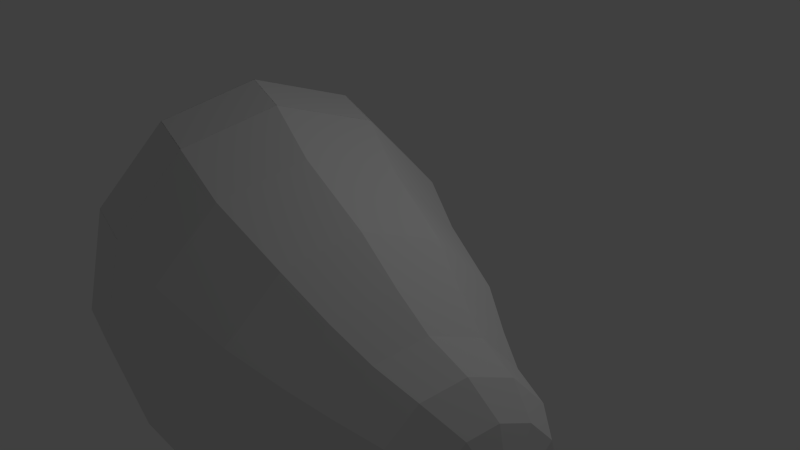 # Source: untitled.blend  (saved by Blender 2.75.0; exported with 4.5.12 LTS)
import bpy
from mathutils import Matrix  # noqa: F401  (used for matrix-valued properties, if any)

bpy.ops.wm.read_factory_settings(use_empty=True)
scene = bpy.context.scene
scene.name = 'Scene'

# ---- collections
col_collection_1 = bpy.data.collections.new('Collection 1'); scene.collection.children.link(col_collection_1)

# ---- materials (node trees are filled in below, after node groups)
mat_material = bpy.data.materials.new('Material')
mat_material.alpha_threshold = 0.0
mat_material.use_transparent_shadow = False
mat_material.roughness = 0.5
mat_material.line_color = (0.0, 0.0, 0.0, 1.0)

# ---- material node trees

# ---- world
world_world = bpy.data.worlds.new('World'); scene.world = world_world
world_world.color = (0.05088, 0.05088, 0.05088)
world_world.use_sun_shadow = False
world_world.sun_shadow_jitter_overblur = 0.0
world_world.cycles.sampling_method = 'MANUAL'
world_world.cycles.sample_map_resolution = 256

# ---- cameras
cam_camera = bpy.data.cameras.new('Camera')
cam_camera.clip_end = 100.0
cam_camera.lens = 35.0
cam_camera.sensor_width = 32.0
cam_camera.sensor_height = 18.0
cam_camera.ortho_scale = 7.314
cam_camera.dof.focus_distance = 0.0
cam_camera.dof.aperture_fstop = 128.0

# ---- lights
light_lamp = bpy.data.lights.new('Lamp', 'POINT')
light_lamp.transmission_factor = 0.0
light_lamp.cutoff_distance = 30.0
light_lamp.energy = 100.0
light_lamp.shadow_buffer_clip_start = 1.001
light_lamp.shadow_soft_size = 0.1
light_lamp.shadow_maximum_resolution = 0.006
light_lamp.use_absolute_resolution = True
light_lamp.cycles.use_multiple_importance_sampling = False

# ---- meshes
me_cube = bpy.data.meshes.new('Cube')
me_cube.from_pydata([(-0.19, 1.065, -0.3961), (-0.4757, 0.9262, 0.8933), (-1.256, 0.5467, 1.837), (-2.323, 0.02831, 2.183), (-3.389, -0.4901, 1.837), (-4.17, -0.8696, 0.8933), (-4.456, -1.009, -0.396), (-4.17, -0.8696, -1.685), (-3.389, -0.4901, -2.629), (-2.323, 0.02831, -2.975), (-1.256, 0.5467, -2.629), (-0.4757, 0.9262, -1.685), (-0.19, 1.065, -0.3961), (-0.4757, 0.9262, 0.8933), (-1.256, 0.5467, 1.837), (-2.323, 0.02831, 2.183), (-3.389, -0.4901, 1.837), (-4.17, -0.8696, 0.8933), (-4.456, -1.009, -0.396), (-4.17, -0.8696, -1.685), (-3.389, -0.4901, -2.629), (-2.323, 0.02831, -2.975), (-1.256, 0.5467, -2.629), (-0.4757, 0.9262, -1.685), (7.598, 0.9065, -0.3961), (7.345, 0.7835, 0.7457), (6.654, 0.4474, 1.581), (5.709, -0.01167, 1.887), (4.765, -0.4708, 1.581), (4.074, -0.8068, 0.7457), (3.821, -0.9298, -0.396), (4.074, -0.8068, -1.538), (4.765, -0.4708, -2.374), (5.709, -0.01167, -2.68), (6.654, 0.4474, -2.374), (7.345, 0.7835, -1.538), (16.69, 0.7799, -0.3961), (16.48, 0.6766, 0.5622), (15.9, 0.3946, 1.264), (15.11, 0.009275, 1.52), (14.32, -0.376, 1.264), (13.74, -0.6581, 0.5622), (13.52, -0.7613, -0.396), (13.74, -0.6581, -1.354), (14.32, -0.376, -2.056), (15.11, 0.009275, -2.313), (15.9, 0.3946, -2.056), (16.48, 0.6766, -1.354), (24.94, 0.5822, -0.3961), (24.8, 0.513, 0.2461), (24.41, 0.324, 0.7161), (23.88, 0.06582, 0.8882), (23.35, -0.1924, 0.7161), (22.96, -0.3814, 0.2461), (22.81, -0.4506, -0.396), (22.96, -0.3814, -1.038), (23.35, -0.1924, -1.508), (23.88, 0.06582, -1.68), (24.41, 0.324, -1.508), (24.8, 0.513, -1.038), (21.2, 0.5766, -1.176), (20.73, 0.3471, -1.747), (20.08, 0.03355, -1.956), (19.44, -0.28, -1.747), (18.97, -0.5095, -1.176), (18.79, -0.5935, -0.396), (18.97, -0.5095, 0.3837), (19.44, -0.28, 0.9546), (20.08, 0.03355, 1.164), (20.73, 0.3471, 0.9546), (21.2, 0.5766, 0.3837), (21.37, 0.6607, -0.3961), (24.8, 0.513, -1.038), (24.41, 0.324, -1.508), (23.88, 0.06582, -1.68), (23.35, -0.1924, -1.508), (22.96, -0.3814, -1.038), (22.81, -0.4506, -0.396), (22.96, -0.3814, 0.2461), (23.35, -0.1924, 0.7161), (23.88, 0.06582, 0.8882), (24.41, 0.324, 0.7161), (24.8, 0.513, 0.2461), (24.94, 0.5822, -0.3961), (28.57, 0.4974, -0.938), (28.24, 0.3379, -1.335), (27.79, 0.12, -1.48), (27.34, -0.09792, -1.335), (27.01, -0.2574, -0.938), (26.89, -0.3158, -0.396), (27.01, -0.2574, 0.1459), (27.34, -0.09792, 0.5426), (27.79, 0.12, 0.6878), (28.24, 0.3379, 0.5426), (28.57, 0.4974, 0.1459), (28.69, 0.5558, -0.3961), (31.08, 0.4391, -0.7705), (30.85, 0.3289, -1.045), (30.54, 0.1783, -1.145), (30.23, 0.02777, -1.045), (30.01, -0.08245, -0.7705), (29.92, -0.1228, -0.396), (30.01, -0.08245, -0.02163), (30.23, 0.02777, 0.2525), (30.54, 0.1783, 0.3528), (30.85, 0.3289, 0.2525), (31.08, 0.4391, -0.02163), (31.16, 0.4794, -0.3961), (31.08, 0.4391, -0.7705), (30.85, 0.3289, -1.045), (30.54, 0.1783, -1.145), (30.23, 0.02777, -1.045), (30.01, -0.08245, -0.7705), (29.92, -0.1228, -0.396), (30.01, -0.08245, -0.02163), (30.23, 0.02777, 0.2525), (30.54, 0.1783, 0.3528), (30.85, 0.3289, 0.2525), (31.08, 0.4391, -0.02163), (31.16, 0.4794, -0.3961), (32.06, 0.2704, -0.5371), (31.97, 0.2289, -0.6403), (31.86, 0.1722, -0.6781), (31.74, 0.1155, -0.6403), (31.65, 0.07398, -0.5371), (31.62, 0.05878, -0.396), (31.65, 0.07398, -0.255), (31.74, 0.1155, -0.1518), (31.86, 0.1722, -0.114), (31.97, 0.2289, -0.1518), (32.06, 0.2704, -0.255), (32.09, 0.2856, -0.3961), (-0.19, 1.065, -0.3961), (-0.19, 1.065, -0.3961), (-0.4757, 0.9262, 0.8933), (-1.256, 0.5467, 1.837), (-2.323, 0.02831, 2.183), (-3.389, -0.4901, 1.837), (-4.17, -0.8696, 0.8933), (-4.456, -1.009, -0.396), (-4.17, -0.8696, -1.685), (-3.389, -0.4901, -2.629), (-2.323, 0.02831, -2.975), (-1.256, 0.5467, -2.629), (-0.4757, 0.9262, -1.685), (-0.19, 1.065, -0.3961), (-0.4757, 0.9262, 0.8933), (-1.256, 0.5467, 1.837), (-2.323, 0.02831, 2.183), (-3.389, -0.4901, 1.837), (-4.17, -0.8696, 0.8933), (-4.456, -1.009, -0.396), (-4.17, -0.8696, -1.685), (-3.389, -0.4901, -2.629), (-2.323, 0.02831, -2.975), (-1.256, 0.5467, -2.629), (-0.4757, 0.9262, -1.685), (-0.19, 1.065, -0.3961), (-0.19, 1.065, -0.3961), (-0.4757, 0.9262, 0.8933), (-1.256, 0.5467, 1.837), (-2.323, 0.02831, 2.183), (-3.389, -0.4901, 1.837), (-4.17, -0.8696, 0.8933), (-4.456, -1.009, -0.396), (-4.17, -0.8696, -1.685), (-3.389, -0.4901, -2.629), (-2.323, 0.02831, -2.975), (-1.256, 0.5467, -2.629), (-0.4757, 0.9262, -1.685), (-0.19, 1.065, -0.3961), (-0.4757, 0.9262, 0.8933), (-1.256, 0.5467, 1.837), (-2.323, 0.02831, 2.183), (-3.389, -0.4901, 1.837), (-4.17, -0.8696, 0.8933), (-4.456, -1.009, -0.396), (-4.17, -0.8696, -1.685), (-3.389, -0.4901, -2.629), (-2.323, 0.02831, -2.975), (-1.256, 0.5467, -2.629), (-0.4757, 0.9262, -1.685), (-0.19, 1.065, -0.3961), (-7.059, 1.123, -0.3961), (-7.352, 0.9806, 0.9298), (-8.155, 0.5904, 1.9), (-9.252, 0.05723, 2.256), (-10.35, -0.4759, 1.9), (-11.15, -0.8662, 0.9298), (-11.45, -1.009, -0.396), (-11.15, -0.8662, -1.722), (-10.35, -0.4759, -2.693), (-9.252, 0.05722, -3.048), (-8.155, 0.5904, -2.693), (-7.352, 0.9806, -1.722), (-7.059, 1.123, -0.3961), (-7.352, 0.9806, 0.9298), (-8.155, 0.5904, 1.9), (-9.252, 0.05723, 2.256), (-10.35, -0.4759, 1.9), (-11.15, -0.8662, 0.9298), (-11.45, -1.009, -0.396), (-11.15, -0.8662, -1.722), (-10.35, -0.4759, -2.693), (-9.252, 0.05722, -3.048), (-8.155, 0.5904, -2.693), (-7.352, 0.9806, -1.722), (-7.059, 1.123, -0.3961), (-14.11, 1.005, -0.3961), (-14.35, 0.8844, 0.7249), (-15.03, 0.5545, 1.545), (-15.96, 0.1037, 1.846), (-16.89, -0.347, 1.545), (-17.57, -0.6769, 0.7249), (-17.81, -0.7977, -0.396), (-17.57, -0.6769, -1.517), (-16.89, -0.347, -2.338), (-15.96, 0.1037, -2.638), (-15.03, 0.5545, -2.338), (-14.35, 0.8844, -1.517), (-14.11, 1.005, -0.3961), (-14.35, 0.8844, 0.7249), (-15.03, 0.5545, 1.545), (-15.96, 0.1037, 1.846), (-16.89, -0.347, 1.545), (-17.57, -0.6769, 0.7249), (-17.81, -0.7977, -0.396), (-17.57, -0.6769, -1.517), (-16.89, -0.347, -2.338), (-15.96, 0.1037, -2.638), (-15.03, 0.5545, -2.338), (-14.35, 0.8844, -1.517), (-14.11, 1.005, -0.3961), (-18.79, 0.8183, -0.3961), (-18.99, 0.7231, 0.4876), (-19.52, 0.463, 1.134), (-20.25, 0.1077, 1.371), (-20.98, -0.2476, 1.134), (-21.52, -0.5077, 0.4876), (-21.72, -0.6029, -0.396), (-21.52, -0.5077, -1.28), (-20.98, -0.2476, -1.927), (-20.25, 0.1077, -2.163), (-19.52, 0.463, -1.927), (-18.99, 0.7231, -1.28), (-18.79, 0.8183, -0.3961), (-18.99, 0.7231, 0.4876), (-19.52, 0.463, 1.134), (-20.25, 0.1077, 1.371), (-20.98, -0.2476, 1.134), (-21.52, -0.5077, 0.4876), (-21.72, -0.6029, -0.396), (-21.52, -0.5077, -1.28), (-20.98, -0.2476, -1.927), (-20.25, 0.1077, -2.163), (-19.52, 0.463, -1.927), (-18.99, 0.7231, -1.28), (-18.79, 0.8183, -0.3961), (-18.79, 0.8183, -0.3961), (-18.99, 0.7231, 0.4876), (-19.52, 0.463, 1.134), (-20.25, 0.1077, 1.371), (-20.98, -0.2476, 1.134), (-21.52, -0.5077, 0.4876), (-21.72, -0.6029, -0.396), (-21.52, -0.5077, -1.28), (-20.98, -0.2476, -1.927), (-20.25, 0.1077, -2.163), (-19.52, 0.463, -1.927), (-18.99, 0.7231, -1.28), (-18.79, 0.8183, -0.3961), (-18.99, 0.7231, 0.4876), (-19.52, 0.463, 1.134), (-20.25, 0.1077, 1.371), (-20.98, -0.2476, 1.134), (-21.52, -0.5077, 0.4876), (-21.72, -0.6029, -0.396), (-21.52, -0.5077, -1.28), (-20.98, -0.2476, -1.927), (-20.25, 0.1077, -2.163), (-19.52, 0.463, -1.927), (-18.99, 0.7231, -1.28), (-18.79, 0.8183, -0.3961), (-18.79, 0.8183, -0.3961), (-18.99, 0.7231, 0.4876), (-19.52, 0.463, 1.134), (-20.25, 0.1077, 1.371), (-20.98, -0.2476, 1.134), (-21.52, -0.5077, 0.4876), (-21.72, -0.6029, -0.396), (-21.52, -0.5077, -1.28), (-20.98, -0.2476, -1.927), (-20.25, 0.1077, -2.163), (-19.52, 0.463, -1.927), (-18.99, 0.7231, -1.28), (-18.79, 0.8183, -0.3961), (-18.99, 0.7231, 0.4876), (-19.52, 0.463, 1.134), (-20.25, 0.1077, 1.371), (-20.98, -0.2476, 1.134), (-21.52, -0.5077, 0.4876), (-21.72, -0.6029, -0.396), (-21.52, -0.5077, -1.28), (-20.98, -0.2476, -1.927), (-20.25, 0.1077, -2.163), (-19.52, 0.463, -1.927), (-18.99, 0.7231, -1.28), (-18.79, 0.8183, -0.3961), (-23.57, 0.5181, -0.3961), (-23.7, 0.4585, 0.1568), (-24.03, 0.2958, 0.5615), (-24.49, 0.07345, 0.7097), (-24.94, -0.1489, 0.5615), (-25.28, -0.3116, 0.1568), (-25.4, -0.3712, -0.396), (-25.28, -0.3116, -0.9489), (-24.94, -0.1489, -1.354), (-24.49, 0.07345, -1.502), (-24.03, 0.2958, -1.354), (-23.7, 0.4585, -0.9489), (-23.57, 0.5181, -0.3961), (-23.7, 0.4585, 0.1568), (-24.03, 0.2958, 0.5615), (-24.49, 0.07345, 0.7097), (-24.94, -0.1489, 0.5615), (-25.28, -0.3116, 0.1568), (-25.4, -0.3712, -0.396), (-25.28, -0.3116, -0.9489), (-24.94, -0.1489, -1.354), (-24.49, 0.07345, -1.502), (-24.03, 0.2958, -1.354), (-23.7, 0.4585, -0.9489), (-23.57, 0.5181, -0.3961), (-27.23, 0.3076, -0.396), (-27.28, 0.2831, -0.1682), (-27.42, 0.216, -0.001446), (-27.61, 0.1244, 0.0596), (-27.79, 0.0328, -0.001447), (-27.93, -0.03426, -0.1682), (-27.98, -0.0588, -0.396), (-27.93, -0.03426, -0.6239), (-27.79, 0.0328, -0.7907), (-27.61, 0.1244, -0.8517), (-27.42, 0.216, -0.7907), (-27.28, 0.2831, -0.6239), (-27.23, 0.3076, -0.396), (-27.28, 0.2831, -0.1682), (-27.42, 0.216, -0.001446), (-27.61, 0.1244, 0.0596), (-27.79, 0.0328, -0.001447), (-27.93, -0.03426, -0.1682), (-27.98, -0.0588, -0.396), (-27.93, -0.03426, -0.6239), (-27.79, 0.0328, -0.7907), (-27.61, 0.1244, -0.8517), (-27.42, 0.216, -0.7907), (-27.28, 0.2831, -0.6239), (-27.23, 0.3076, -0.396), (-27.59, 0.1317, -0.396), (31.86, 0.1722, -0.3961), (31.76, 0.1824, -0.3752), (32.09, 0.2856, -0.3961), (32.06, 0.2704, -0.255), (31.97, 0.2289, -0.1518), (31.86, 0.1722, -0.114), (31.74, 0.1155, -0.1518), (31.65, 0.07398, -0.255), (31.62, 0.05878, -0.396), (31.65, 0.07398, -0.5371), (31.74, 0.1155, -0.6403), (31.86, 0.1722, -0.6781), (31.97, 0.2289, -0.6403), (32.06, 0.2704, -0.5371)], [], [(0, 132, 157, 133), (15, 16, 149, 148), (1, 0, 133, 134), (22, 23, 156, 155), (8, 7, 140, 141), (14, 15, 148, 147), (21, 22, 155, 154), (7, 6, 139, 140), (13, 14, 147, 146), (20, 21, 154, 153), (6, 5, 138, 139), (132, 13, 146, 157), (18, 17, 29, 30), (15, 14, 26, 27), (22, 21, 33, 34), (19, 18, 30, 31), (16, 15, 27, 28), (23, 22, 34, 35), (13, 132, 24, 25), (20, 19, 31, 32), (17, 16, 28, 29), (12, 23, 35, 24), (14, 13, 25, 26), (21, 20, 32, 33), (30, 29, 41, 42), (27, 26, 38, 39), (34, 33, 45, 46), (31, 30, 42, 43), (28, 27, 39, 40), (35, 34, 46, 47), (25, 24, 36, 37), (32, 31, 43, 44), (29, 28, 40, 41), (24, 35, 47, 36), (26, 25, 37, 38), (33, 32, 44, 45), (36, 47, 60, 71), (61, 62, 57, 58), (70, 71, 48, 49), (44, 43, 64, 63), (39, 38, 69, 68), (62, 63, 56, 57), (47, 46, 61, 60), (67, 68, 51, 52), (45, 44, 63, 62), (68, 69, 50, 51), (43, 42, 65, 64), (65, 66, 53, 54), (71, 60, 59, 48), (38, 37, 70, 69), (60, 61, 58, 59), (69, 70, 49, 50), (41, 40, 67, 66), (46, 45, 62, 61), (64, 65, 54, 55), (37, 36, 71, 70), (66, 67, 52, 53), (42, 41, 66, 65), (63, 64, 55, 56), (40, 39, 68, 67), (50, 49, 82, 81), (54, 53, 78, 77), (56, 55, 76, 75), (58, 57, 74, 73), (48, 59, 72, 83), (57, 56, 75, 74), (59, 58, 73, 72), (52, 51, 80, 79), (55, 54, 77, 76), (49, 48, 83, 82), (51, 50, 81, 80), (53, 52, 79, 78), (76, 77, 89, 88), (78, 79, 91, 90), (81, 82, 94, 93), (80, 81, 93, 92), (82, 83, 95, 94), (75, 76, 88, 87), (77, 78, 90, 89), (83, 72, 84, 95), (79, 80, 92, 91), (74, 75, 87, 86), (73, 74, 86, 85), (72, 73, 85, 84), (86, 87, 99, 98), (88, 89, 101, 100), (93, 94, 106, 105), (90, 91, 103, 102), (95, 84, 96, 107), (92, 93, 105, 104), (87, 88, 100, 99), (94, 95, 107, 106), (85, 86, 98, 97), (89, 90, 102, 101), (91, 92, 104, 103), (84, 85, 97, 96), (96, 97, 109, 108), (98, 99, 111, 110), (100, 101, 113, 112), (105, 106, 118, 117), (102, 103, 115, 114), (107, 96, 108, 119), (104, 105, 117, 116), (99, 100, 112, 111), (106, 107, 119, 118), (97, 98, 110, 109), (101, 102, 114, 113), (103, 104, 116, 115), (108, 109, 121, 120), (110, 111, 123, 122), (112, 113, 125, 124), (117, 118, 130, 129), (114, 115, 127, 126), (119, 108, 120, 131), (116, 117, 129, 128), (111, 112, 124, 123), (118, 119, 131, 130), (109, 110, 122, 121), (113, 114, 126, 125), (115, 116, 128, 127), (140, 139, 164, 165), (146, 147, 172, 171), (153, 154, 179, 178), (139, 138, 163, 164), (157, 146, 171, 182), (152, 153, 178, 177), (138, 137, 162, 163), (133, 144, 169, 158), (151, 152, 177, 176), (137, 136, 161, 162), (144, 143, 168, 169), (150, 151, 176, 175), (9, 8, 141, 142), (23, 12, 145, 156), (2, 1, 134, 135), (16, 17, 150, 149), (10, 9, 142, 143), (12, 0, 133, 145), (3, 2, 135, 136), (17, 18, 151, 150), (11, 10, 143, 144), (4, 3, 136, 137), (18, 19, 152, 151), (0, 11, 144, 133), (5, 4, 137, 138), (19, 20, 153, 152), (158, 182, 207, 183), (179, 180, 205, 204), (165, 164, 189, 190), (171, 172, 197, 196), (178, 179, 204, 203), (164, 163, 188, 189), (182, 171, 196, 207), (177, 178, 203, 202), (163, 162, 187, 188), (158, 169, 194, 183), (176, 177, 202, 201), (162, 161, 186, 187), (154, 155, 180, 179), (133, 157, 182, 158), (147, 148, 173, 172), (141, 140, 165, 166), (155, 156, 181, 180), (134, 133, 158, 159), (148, 149, 174, 173), (142, 141, 166, 167), (156, 145, 170, 181), (135, 134, 159, 160), (149, 150, 175, 174), (143, 142, 167, 168), (145, 133, 158, 170), (136, 135, 160, 161), (205, 206, 231, 230), (191, 190, 215, 216), (197, 198, 223, 222), (183, 207, 232, 208), (204, 205, 230, 229), (190, 189, 214, 215), (196, 197, 222, 221), (203, 204, 229, 228), (189, 188, 213, 214), (207, 196, 221, 232), (202, 203, 228, 227), (188, 187, 212, 213), (172, 173, 198, 197), (166, 165, 190, 191), (180, 181, 206, 205), (159, 158, 183, 184), (173, 174, 199, 198), (167, 166, 191, 192), (181, 170, 195, 206), (160, 159, 184, 185), (174, 175, 200, 199), (168, 167, 192, 193), (170, 158, 183, 195), (161, 160, 185, 186), (175, 176, 201, 200), (169, 168, 193, 194), (223, 224, 249, 248), (209, 208, 233, 234), (230, 231, 256, 255), (216, 215, 240, 241), (222, 223, 248, 247), (208, 232, 257, 233), (229, 230, 255, 254), (215, 214, 239, 240), (221, 222, 247, 246), (228, 229, 254, 253), (214, 213, 238, 239), (232, 221, 246, 257), (184, 183, 208, 209), (198, 199, 224, 223), (192, 191, 216, 217), (206, 195, 220, 231), (185, 184, 209, 210), (199, 200, 225, 224), (193, 192, 217, 218), (195, 183, 208, 220), (186, 185, 210, 211), (200, 201, 226, 225), (194, 193, 218, 219), (187, 186, 211, 212), (201, 202, 227, 226), (183, 194, 219, 208), (235, 234, 259, 260), (256, 245, 270, 281), (242, 241, 266, 267), (248, 249, 274, 273), (234, 233, 258, 259), (255, 256, 281, 280), (241, 240, 265, 266), (247, 248, 273, 272), (233, 257, 282, 258), (254, 255, 280, 279), (240, 239, 264, 265), (246, 247, 272, 271), (217, 216, 241, 242), (231, 220, 245, 256), (210, 209, 234, 235), (224, 225, 250, 249), (218, 217, 242, 243), (220, 208, 233, 245), (211, 210, 235, 236), (225, 226, 251, 250), (219, 218, 243, 244), (212, 211, 236, 237), (226, 227, 252, 251), (208, 219, 244, 233), (213, 212, 237, 238), (227, 228, 253, 252), (268, 267, 292, 293), (274, 275, 300, 299), (260, 259, 284, 285), (281, 270, 295, 306), (267, 266, 291, 292), (273, 274, 299, 298), (259, 258, 283, 284), (280, 281, 306, 305), (266, 265, 290, 291), (272, 273, 298, 297), (258, 282, 307, 283), (279, 280, 305, 304), (249, 250, 275, 274), (243, 242, 267, 268), (245, 233, 258, 270), (236, 235, 260, 261), (250, 251, 276, 275), (244, 243, 268, 269), (237, 236, 261, 262), (251, 252, 277, 276), (233, 244, 269, 258), (238, 237, 262, 263), (252, 253, 278, 277), (257, 246, 271, 282), (239, 238, 263, 264), (253, 254, 279, 278), (300, 301, 326, 325), (286, 285, 310, 311), (295, 283, 308, 320), (293, 292, 317, 318), (299, 300, 325, 324), (285, 284, 309, 310), (306, 295, 320, 331), (292, 291, 316, 317), (298, 299, 324, 323), (284, 283, 308, 309), (305, 306, 331, 330), (291, 290, 315, 316), (270, 258, 283, 295), (261, 260, 285, 286), (275, 276, 301, 300), (269, 268, 293, 294), (262, 261, 286, 287), (276, 277, 302, 301), (258, 269, 294, 283), (263, 262, 287, 288), (277, 278, 303, 302), (282, 271, 296, 307), (264, 263, 288, 289), (278, 279, 304, 303), (271, 272, 297, 296), (265, 264, 289, 290), (308, 319, 344, 333), (326, 327, 352, 351), (312, 311, 336, 337), (319, 318, 343, 344), (325, 326, 351, 350), (311, 310, 335, 336), (320, 308, 333, 345), (318, 317, 342, 343), (324, 325, 350, 349), (310, 309, 334, 335), (331, 320, 345, 356), (317, 316, 341, 342), (294, 293, 318, 319), (287, 286, 311, 312), (301, 302, 327, 326), (283, 294, 319, 308), (288, 287, 312, 313), (302, 303, 328, 327), (307, 296, 321, 332), (289, 288, 313, 314), (303, 304, 329, 328), (296, 297, 322, 321), (290, 289, 314, 315), (304, 305, 330, 329), (283, 307, 332, 308), (297, 298, 323, 322), (370, 369, 359), (372, 371, 359), (365, 364, 359), (367, 366, 359), (371, 370, 359), (362, 361, 359), (369, 368, 359), (364, 363, 360), (313, 312, 337, 338), (327, 328, 353, 352), (332, 321, 346, 357), (314, 313, 338, 339), (328, 329, 354, 353), (321, 322, 347, 346), (315, 314, 339, 340), (329, 330, 355, 354), (308, 332, 357, 333), (322, 323, 348, 347), (316, 315, 340, 341), (330, 331, 356, 355), (309, 308, 333, 334), (323, 324, 349, 348), (361, 372, 359), (366, 365, 359), (363, 362, 360), (368, 367, 359), (125, 126, 366, 367), (121, 122, 370, 371), (130, 131, 361, 362), (123, 124, 368, 369), (128, 129, 363, 364), (131, 120, 372, 361), (126, 127, 365, 366), (129, 130, 362, 363), (124, 125, 367, 368), (122, 123, 369, 370), (120, 121, 371, 372), (127, 128, 364, 365), (357, 346, 358), (352, 353, 358), (338, 337, 358), (333, 344, 358), (351, 352, 358), (337, 336, 358), (344, 343, 358), (350, 351, 358), (336, 335, 358), (345, 333, 358), (343, 342, 358), (349, 350, 358), (339, 338, 358), (353, 354, 358), (346, 347, 358), (340, 339, 358), (354, 355, 358), (333, 357, 358), (347, 348, 358), (341, 340, 358), (355, 356, 358), (334, 333, 358), (348, 349, 358), (342, 341, 358), (356, 345, 358), (335, 334, 358)])
me_cube.materials.append(mat_material)
me_cube.use_remesh_preserve_volume = False
me_cube.use_remesh_preserve_attributes = False
me_cube.use_mirror_vertex_groups = False
me_cube.update()

# ---- objects
ob_cube = bpy.data.objects.new('Cube', me_cube)
ob_lamp = bpy.data.objects.new('Lamp', light_lamp)
ob_camera = bpy.data.objects.new('Camera', cam_camera)

# ---- transforms, parenting, visibility, modifiers, constraints
ob_cube.location = (-0.07265, -1.22, 0.0)
ob_cube.rotation_euler = (0.0, -0.0, -0.2397)
ob_cube.scale = (0.121, 2.137, 1.0)
ob_cube.lock_rotations_4d = False
ob_cube.empty_display_type = 'ARROWS'
ob_cube.lineart.crease_threshold = 0.0
ob_lamp.location = (4.076, 1.005, 5.904)
ob_lamp.rotation_euler = (0.6503, 0.05522, 1.866)
ob_lamp.lock_rotations_4d = False
ob_lamp.empty_display_type = 'ARROWS'
ob_lamp.color = (0.0, 0.0, 0.0, 0.0)
ob_lamp.lineart.crease_threshold = 0.0
ob_camera.location = (7.481, -6.508, 5.344)
ob_camera.rotation_euler = (1.109, 0.01082, 0.8149)
ob_camera.lock_rotations_4d = False
ob_camera.empty_display_type = 'ARROWS'
ob_camera.color = (0.0, 0.0, 0.0, 0.0)
ob_camera.display_type = 'WIRE'
ob_camera.lineart.crease_threshold = 0.0

# ---- collection membership
col_collection_1.objects.link(ob_cube)
col_collection_1.objects.link(ob_lamp)
col_collection_1.objects.link(ob_camera)

# ---- scene / render settings (as saved in the file)
scene.camera = ob_camera
scene.frame_start = 1; scene.frame_end = 250; scene.frame_set(1)
scene.render.engine = 'BLENDER_EEVEE_NEXT'
scene.render.resolution_percentage = 50
scene.render.dither_intensity = 0.0
scene.cycles.use_denoising = False
scene.cycles.samples = 10
scene.cycles.sampling_pattern = 'TABULATED_SOBOL'
scene.cycles.light_sampling_threshold = 0.0
scene.cycles.use_adaptive_sampling = False
scene.cycles.use_light_tree = False
scene.cycles.blur_glossy = 0.0
scene.cycles.pixel_filter_type = 'GAUSSIAN'
scene.cycles.sample_clamp_indirect = 0.0
scene.view_settings.view_transform = 'Standard'
bpy.context.view_layer.update()
